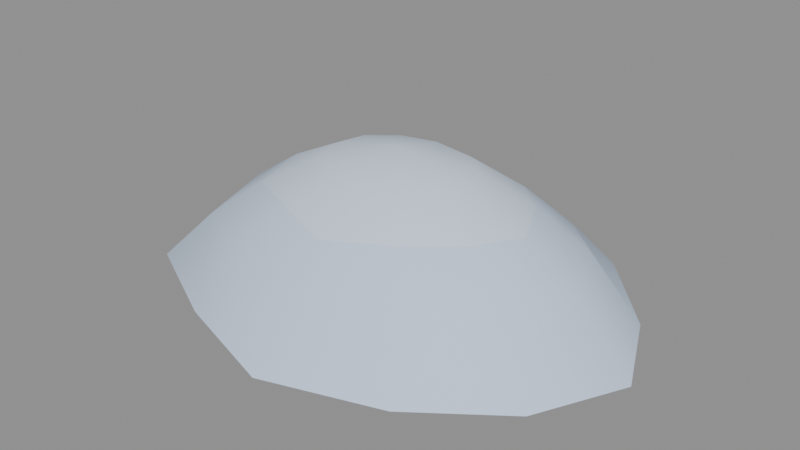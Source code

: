 # Source: snow_pile_c.blend  (saved by Blender 5.0.119; exported with 4.5.12 LTS)
import bpy
from mathutils import Matrix  # noqa: F401  (used for matrix-valued properties, if any)

bpy.ops.wm.read_factory_settings(use_empty=True)
scene = bpy.context.scene
scene.name = 'Scene'

# ---- materials (node trees are filled in below, after node groups)
mat_palette_vcol = bpy.data.materials.new('palette_vcol')
mat_palette_vcol.diffuse_color = (1.0, 1.0, 1.0, 1.0)
mat_palette_vcol.roughness = 0.9

# ---- material node trees
mat_palette_vcol.use_nodes = True; mat_palette_vcol.node_tree.nodes.clear()
_N = mat_palette_vcol.node_tree.nodes; _L = mat_palette_vcol.node_tree.links
n0 = _N.new('ShaderNodeBsdfPrincipled'); n0.name = 'Principled BSDF'; n0.location = (-200, 100)
n0.inputs[2].default_value = 0.9
n0.inputs[27].default_value = (0.0, 0.0, 0.0, 1.0)
n1 = _N.new('ShaderNodeOutputMaterial'); n1.name = 'Material Output'; n1.location = (200, 100)
n2 = _N.new('ShaderNodeVertexColor'); n2.name = 'Color Attribute'; n2.location = (-500, 100)
n2.layer_name = 'Col'
_L.new(n0.outputs[0], n1.inputs[0])
_L.new(n2.outputs[0], n0.inputs[0])
n1.is_active_output = True

# ---- meshes
me_snow = bpy.data.meshes.new('Snow')
me_snow.from_pydata([(0.5789, 0.0, -0.05), (0.4833, 0.2093, -0.05), (0.3091, 0.4015, -0.05), (3.36e-17, 0.4115, -0.05), (-0.3022, 0.3925, -0.05), (-0.5057, 0.219, -0.05), (-0.547, 5.024e-17, -0.05), (-0.5204, -0.2253, -0.05), (-0.2722, -0.3537, -0.05), (-1.088e-16, -0.444, -0.05), (0.2742, -0.3562, -0.05), (0.4771, -0.2066, -0.05), (0.4533, 0.0, 0.09117), (0.3785, 0.1639, 0.103), (0.242, 0.3144, 0.06751), (2.631e-17, 0.3222, 0.1071), (-0.2366, 0.3074, 0.075), (-0.396, 0.1715, 0.08584), (-0.4283, 3.934e-17, 0.1055), (-0.4075, -0.1765, 0.07332), (-0.2132, -0.2769, 0.1034), (-8.516e-17, -0.3477, 0.07887), (0.2147, -0.2789, 0.1067), (0.3736, -0.1618, 0.1073), (0.3211, 0.0, 0.1854), (0.2681, 0.1161, 0.1925), (0.1715, 0.2227, 0.1696), (1.864e-17, 0.2283, 0.1935), (-0.1676, 0.2178, 0.1732), (-0.2805, 0.1215, 0.1795), (-0.3034, 2.787e-17, 0.1904), (-0.2887, -0.125, 0.1686), (-0.151, -0.1962, 0.1861), (-6.034e-17, -0.2463, 0.1715), (0.1521, -0.1976, 0.1907), (0.2647, -0.1146, 0.1933), (0.1782, 0.0, 0.2579), (0.1488, 0.06442, 0.2608), (0.09512, 0.1236, 0.2533), (1.034e-17, 0.1267, 0.2607), (-0.093, 0.1208, 0.2531), (-0.1556, 0.06739, 0.2541), (-0.1683, 1.546e-17, 0.2568), (-0.1602, -0.06935, 0.2483), (-0.08379, -0.1089, 0.2541), (-3.347e-17, -0.1367, 0.2491), (0.08439, -0.1096, 0.2568), (0.1468, -0.06358, 0.2591), (0.0, 0.0, 0.2898)], [], [(0, 1, 12), (1, 13, 12), (1, 2, 14), (1, 14, 13), (2, 3, 14), (3, 15, 14), (3, 4, 16), (3, 16, 15), (4, 5, 17), (4, 17, 16), (5, 6, 17), (6, 18, 17), (6, 7, 19), (6, 19, 18), (7, 8, 19), (8, 20, 19), (8, 9, 21), (8, 21, 20), (9, 10, 21), (10, 22, 21), (10, 11, 23), (10, 23, 22), (11, 0, 12), (11, 12, 23), (12, 13, 24), (13, 25, 24), (13, 14, 26), (13, 26, 25), (14, 15, 26), (15, 27, 26), (15, 16, 28), (15, 28, 27), (16, 17, 29), (16, 29, 28), (17, 18, 29), (18, 30, 29), (18, 19, 31), (18, 31, 30), (19, 20, 31), (20, 32, 31), (20, 21, 33), (20, 33, 32), (21, 22, 33), (22, 34, 33), (22, 23, 35), (22, 35, 34), (23, 12, 24), (23, 24, 35), (24, 25, 36), (25, 37, 36), (25, 26, 38), (25, 38, 37), (26, 27, 38), (27, 39, 38), (27, 28, 40), (27, 40, 39), (28, 29, 41), (28, 41, 40), (29, 30, 41), (30, 42, 41), (30, 31, 43), (30, 43, 42), (31, 32, 43), (32, 44, 43), (32, 33, 45), (32, 45, 44), (33, 34, 45), (34, 46, 45), (34, 35, 47), (34, 47, 46), (35, 24, 36), (35, 36, 47), (36, 37, 48), (37, 38, 48), (38, 39, 48), (39, 40, 48), (40, 41, 48), (41, 42, 48), (42, 43, 48), (43, 44, 48), (44, 45, 48), (45, 46, 48), (46, 47, 48), (47, 36, 48)])
me_snow.polygons.foreach_set('use_smooth', [True] * 84)
_ca = me_snow.color_attributes.new('Col', 'FLOAT_COLOR', 'CORNER')
_ca.data.foreach_set('color', [0.6137, 0.7314, 0.9157, 0.2292, 0.6137, 0.7314, 0.9157, 0.2292, 0.6137, 0.7314, 0.9157, 0.9167, 0.6137, 0.7314, 0.9157, 0.2292, 0.6137, 0.7314, 0.9157, 0.9375, 0.6137, 0.7314, 0.9157, 0.9167, 0.6137, 0.7314, 0.9157, 0.2292, 0.6137, 0.7314, 0.9157, 0.25, 0.6137, 0.7314, 0.9157, 0.875, 0.6137, 0.7314, 0.9157, 0.2292, 0.6137, 0.7314, 0.9157, 0.875, 0.6137, 0.7314, 0.9157, 0.9375, 0.6137, 0.7314, 0.9157, 0.25, 0.6137, 0.7314, 0.9157, 0.25, 0.6137, 0.7314, 0.9157, 0.875, 0.6137, 0.7314, 0.9157, 0.25, 0.6137, 0.7314, 0.9157, 0.8958, 0.6137, 0.7314, 0.9157, 0.875, 0.6137, 0.7314, 0.9157, 0.25, 0.6137, 0.7314, 0.9157, 0.2292, 0.6137, 0.7314, 0.9157, 0.875, 0.6137, 0.7314, 0.9157, 0.25, 0.6137, 0.7314, 0.9157, 0.875, 0.6137, 0.7314, 0.9157, 0.8958, 0.6137, 0.7314, 0.9157, 0.2292, 0.6137, 0.7314, 0.9157, 0.2292, 0.6137, 0.7314, 0.9157, 0.9167, 0.6137, 0.7314, 0.9157, 0.2292, 0.6137, 0.7314, 0.9157, 0.9167, 0.6137, 0.7314, 0.9157, 0.875, 0.6137, 0.7314, 0.9157, 0.2292, 0.6137, 0.7314, 0.9157, 0.2292, 0.6137, 0.7314, 0.9157, 0.9167, 0.6137, 0.7314, 0.9157, 0.2292, 0.6137, 0.7314, 0.9157, 0.9375, 0.6137, 0.7314, 0.9157, 0.9167, 0.6137, 0.7314, 0.9157, 0.2292, 0.6137, 0.7314, 0.9157, 0.2083, 0.6137, 0.7314, 0.9157, 0.9167, 0.6137, 0.7314, 0.9157, 0.2292, 0.6137, 0.7314, 0.9157, 0.9167, 0.6137, 0.7314, 0.9157, 0.9375, 0.6137, 0.7314, 0.9157, 0.2083, 0.6137, 0.7314, 0.9157, 0.25, 0.6137, 0.7314, 0.9157, 0.9167, 0.6137, 0.7314, 0.9157, 0.25, 0.6137, 0.7314, 0.9157, 0.8958, 0.6137, 0.7314, 0.9157, 0.9167, 0.6137, 0.7314, 0.9157, 0.25, 0.6137, 0.7314, 0.9157, 0.25, 0.6137, 0.7314, 0.9157, 0.8958, 0.6137, 0.7314, 0.9157, 0.25, 0.6137, 0.7314, 0.9157, 0.8958, 0.6137, 0.7314, 0.9157, 0.8958, 0.6137, 0.7314, 0.9157, 0.25, 0.6137, 0.7314, 0.9157, 0.2917, 0.6137, 0.7314, 0.9157, 0.8958, 0.6137, 0.7314, 0.9157, 0.2917, 0.6137, 0.7314, 0.9157, 0.8958, 0.6137, 0.7314, 0.9157, 0.8958, 0.6137, 0.7314, 0.9157, 0.2917, 0.6137, 0.7314, 0.9157, 0.2292, 0.6137, 0.7314, 0.9157, 0.9375, 0.6137, 0.7314, 0.9157, 0.2917, 0.6137, 0.7314, 0.9157, 0.9375, 0.6137, 0.7314, 0.9157, 0.8958, 0.6137, 0.7314, 0.9157, 0.2292, 0.6137, 0.7314, 0.9157, 0.2292, 0.6137, 0.7314, 0.9157, 0.9167, 0.6137, 0.7314, 0.9157, 0.2292, 0.6137, 0.7314, 0.9157, 0.9167, 0.6137, 0.7314, 0.9157, 0.9375, 0.6137, 0.7314, 0.9157, 0.9167, 0.6137, 0.7314, 0.9157, 0.9375, 0.6137, 0.7314, 0.9157, 1.0, 0.6137, 0.7314, 0.9157, 0.9375, 0.6137, 0.7314, 0.9157, 0.9792, 0.6137, 0.7314, 0.9157, 1.0, 0.6137, 0.7314, 0.9157, 0.9375, 0.6137, 0.7314, 0.9157, 0.875, 0.6137, 0.7314, 0.9157, 0.9792, 0.6137, 0.7314, 0.9157, 0.9375, 0.6137, 0.7314, 0.9157, 0.9792, 0.6137, 0.7314, 0.9157, 0.9792, 0.6137, 0.7314, 0.9157, 0.875, 0.6137, 0.7314, 0.9157, 0.8958, 0.6137, 0.7314, 0.9157, 0.9792, 0.6137, 0.7314, 0.9157, 0.8958, 0.6137, 0.7314, 0.9157, 1.0, 0.6137, 0.7314, 0.9157, 0.9792, 0.6137, 0.7314, 0.9157, 0.8958, 0.6137, 0.7314, 0.9157, 0.875, 0.6137, 0.7314, 0.9157, 1.0, 0.6137, 0.7314, 0.9157, 0.8958, 0.6137, 0.7314, 0.9157, 1.0, 0.6137, 0.7314, 0.9157, 1.0, 0.6137, 0.7314, 0.9157, 0.875, 0.6137, 0.7314, 0.9157, 0.9167, 0.6137, 0.7314, 0.9157, 1.0, 0.6137, 0.7314, 0.9157, 0.875, 0.6137, 0.7314, 0.9157, 1.0, 0.6137, 0.7314, 0.9157, 1.0, 0.6137, 0.7314, 0.9157, 0.9167, 0.6137, 0.7314, 0.9157, 0.9375, 0.6137, 0.7314, 0.9157, 1.0, 0.6137, 0.7314, 0.9157, 0.9375, 0.6137, 0.7314, 0.9157, 0.9792, 0.6137, 0.7314, 0.9157, 1.0, 0.6137, 0.7314, 0.9157, 0.9375, 0.6137, 0.7314, 0.9157, 0.9167, 0.6137, 0.7314, 0.9157, 0.9792, 0.6137, 0.7314, 0.9157, 0.9375, 0.6137, 0.7314, 0.9157, 0.9792, 0.6137, 0.7314, 0.9157, 0.9792, 0.6137, 0.7314, 0.9157, 0.9167, 0.6137, 0.7314, 0.9157, 0.8958, 0.6137, 0.7314, 0.9157, 0.9792, 0.6137, 0.7314, 0.9157, 0.8958, 0.6137, 0.7314, 0.9157, 0.9792, 0.6137, 0.7314, 0.9157, 0.9792, 0.6137, 0.7314, 0.9157, 0.8958, 0.6137, 0.7314, 0.9157, 0.8958, 0.6137, 0.7314, 0.9157, 0.9792, 0.6137, 0.7314, 0.9157, 0.8958, 0.6137, 0.7314, 0.9157, 0.9792, 0.6137, 0.7314, 0.9157, 0.9792, 0.6137, 0.7314, 0.9157, 0.8958, 0.6137, 0.7314, 0.9157, 0.8958, 0.6137, 0.7314, 0.9157, 0.9792, 0.6137, 0.7314, 0.9157, 0.8958, 0.6137, 0.7314, 0.9157, 1.0, 0.6137, 0.7314, 0.9157, 0.9792, 0.6137, 0.7314, 0.9157, 0.8958, 0.6137, 0.7314, 0.9157, 0.9375, 0.6137, 0.7314, 0.9157, 0.9792, 0.6137, 0.7314, 0.9157, 0.8958, 0.6137, 0.7314, 0.9157, 0.9792, 0.6137, 0.7314, 0.9157, 1.0, 0.6137, 0.7314, 0.9157, 0.9375, 0.6137, 0.7314, 0.9157, 0.9167, 0.6137, 0.7314, 0.9157, 1.0, 0.6137, 0.7314, 0.9157, 0.9375, 0.6137, 0.7314, 0.9157, 1.0, 0.6137, 0.7314, 0.9157, 0.9792, 0.6725, 0.7784, 0.9314, 1.0, 0.6725, 0.7784, 0.9314, 0.9792, 0.6725, 0.7784, 0.9314, 1.0, 0.6725, 0.7784, 0.9314, 0.9792, 0.6725, 0.7784, 0.9314, 1.0, 0.6725, 0.7784, 0.9314, 1.0, 0.6725, 0.7784, 0.9314, 0.9792, 0.6725, 0.7784, 0.9314, 0.9792, 0.6725, 0.7784, 0.9314, 1.0, 0.6725, 0.7784, 0.9314, 0.9792, 0.6725, 0.7784, 0.9314, 1.0, 0.6725, 0.7784, 0.9314, 1.0, 0.6725, 0.7784, 0.9314, 0.9792, 0.6725, 0.7784, 0.9314, 1.0, 0.6725, 0.7784, 0.9314, 1.0, 0.6725, 0.7784, 0.9314, 1.0, 0.6725, 0.7784, 0.9314, 1.0, 0.6725, 0.7784, 0.9314, 1.0, 0.6725, 0.7784, 0.9314, 1.0, 0.6725, 0.7784, 0.9314, 1.0, 0.6725, 0.7784, 0.9314, 1.0, 0.6725, 0.7784, 0.9314, 1.0, 0.6725, 0.7784, 0.9314, 1.0, 0.6725, 0.7784, 0.9314, 1.0, 0.6725, 0.7784, 0.9314, 1.0, 0.6725, 0.7784, 0.9314, 1.0, 0.6725, 0.7784, 0.9314, 1.0, 0.6725, 0.7784, 0.9314, 1.0, 0.6725, 0.7784, 0.9314, 1.0, 0.6725, 0.7784, 0.9314, 1.0, 0.6725, 0.7784, 0.9314, 1.0, 0.6725, 0.7784, 0.9314, 0.9792, 0.6725, 0.7784, 0.9314, 1.0, 0.6725, 0.7784, 0.9314, 0.9792, 0.6725, 0.7784, 0.9314, 1.0, 0.6725, 0.7784, 0.9314, 1.0, 0.6725, 0.7784, 0.9314, 0.9792, 0.6725, 0.7784, 0.9314, 0.9792, 0.6725, 0.7784, 0.9314, 1.0, 0.6725, 0.7784, 0.9314, 0.9792, 0.6725, 0.7784, 0.9314, 1.0, 0.6725, 0.7784, 0.9314, 1.0, 0.6725, 0.7784, 0.9314, 0.9792, 0.6725, 0.7784, 0.9314, 0.9792, 0.6725, 0.7784, 0.9314, 1.0, 0.6725, 0.7784, 0.9314, 0.9792, 0.6725, 0.7784, 0.9314, 1.0, 0.6725, 0.7784, 0.9314, 1.0, 0.6725, 0.7784, 0.9314, 0.9792, 0.6725, 0.7784, 0.9314, 0.9792, 0.6725, 0.7784, 0.9314, 1.0, 0.6725, 0.7784, 0.9314, 0.9792, 0.6725, 0.7784, 0.9314, 1.0, 0.6725, 0.7784, 0.9314, 1.0, 0.6725, 0.7784, 0.9314, 0.9792, 0.6725, 0.7784, 0.9314, 1.0, 0.6725, 0.7784, 0.9314, 1.0, 0.6725, 0.7784, 0.9314, 1.0, 0.6725, 0.7784, 0.9314, 1.0, 0.6725, 0.7784, 0.9314, 1.0, 0.6725, 0.7784, 0.9314, 1.0, 0.6725, 0.7784, 0.9314, 0.9792, 0.6725, 0.7784, 0.9314, 1.0, 0.6725, 0.7784, 0.9314, 1.0, 0.6725, 0.7784, 0.9314, 1.0, 0.6725, 0.7784, 0.9314, 1.0, 0.6725, 0.7784, 0.9314, 0.9792, 0.6725, 0.7784, 0.9314, 1.0, 0.6725, 0.7784, 0.9314, 1.0, 0.6725, 0.7784, 0.9314, 0.9792, 0.6725, 0.7784, 0.9314, 1.0, 0.6725, 0.7784, 0.9314, 1.0, 0.6725, 0.7784, 0.9314, 1.0, 0.6725, 0.7784, 0.9314, 1.0, 0.6725, 0.7784, 0.9314, 1.0, 0.6725, 0.7784, 0.9314, 1.0, 0.6725, 0.7784, 0.9314, 1.0, 0.6725, 0.7784, 0.9314, 1.0, 0.6725, 0.7784, 0.9314, 1.0, 0.6725, 0.7784, 0.9314, 1.0, 0.6725, 0.7784, 0.9314, 1.0, 0.6725, 0.7784, 0.9314, 1.0, 0.6725, 0.7784, 0.9314, 1.0, 0.6725, 0.7784, 0.9314, 1.0, 0.6725, 0.7784, 0.9314, 1.0, 0.6725, 0.7784, 0.9314, 1.0, 0.6725, 0.7784, 0.9314, 1.0, 0.6725, 0.7784, 0.9314, 1.0, 0.6725, 0.7784, 0.9314, 1.0, 0.6725, 0.7784, 0.9314, 1.0, 0.6725, 0.7784, 0.9314, 1.0, 0.6725, 0.7784, 0.9314, 1.0, 0.6725, 0.7784, 0.9314, 1.0, 0.6725, 0.7784, 0.9314, 1.0, 0.6725, 0.7784, 0.9314, 1.0, 0.6725, 0.7784, 0.9314, 1.0, 0.6725, 0.7784, 0.9314, 1.0, 0.6725, 0.7784, 0.9314, 1.0, 0.6725, 0.7784, 0.9314, 1.0, 0.6725, 0.7784, 0.9314, 1.0, 0.6725, 0.7784, 0.9314, 1.0, 0.6725, 0.7784, 0.9314, 1.0, 0.6725, 0.7784, 0.9314, 1.0, 0.6725, 0.7784, 0.9314, 1.0, 0.6725, 0.7784, 0.9314, 1.0, 0.6725, 0.7784, 0.9314, 1.0, 0.6725, 0.7784, 0.9314, 1.0, 0.6725, 0.7784, 0.9314, 1.0])
me_snow.materials.append(mat_palette_vcol)
me_snow.update()
me_snow.normals_split_custom_set([tuple(v) for v in zip(*[iter([0.7471, -0.009461, 0.6646, 0.6509, 0.4374, 0.6205, 0.6988, -0.006781, 0.7153, 0.6509, 0.4374, 0.6205, 0.5799, 0.4232, 0.6961, 0.6988, -0.006781, 0.7153, 0.6509, 0.4374, 0.6205, 0.3294, 0.6589, 0.6763, 0.2918, 0.6815, 0.6712, 0.6509, 0.4374, 0.6205, 0.2918, 0.6815, 0.6712, 0.5799, 0.4232, 0.6961, 0.3294, 0.6589, 0.6763, -0.007382, 0.8479, 0.5302, 0.2918, 0.6815, 0.6712, -0.007382, 0.8479, 0.5302, -0.004169, 0.7798, 0.626, 0.2918, 0.6815, 0.6712, -0.007382, 0.8479, 0.5302, -0.3042, 0.7132, 0.6316, -0.2729, 0.6874, 0.673, -0.007382, 0.8479, 0.5302, -0.2729, 0.6874, 0.673, -0.004169, 0.7798, 0.626, -0.3042, 0.7132, 0.6316, -0.656, 0.3686, 0.6586, -0.5844, 0.3856, 0.714, -0.3042, 0.7132, 0.6316, -0.5844, 0.3856, 0.714, -0.2729, 0.6874, 0.673, -0.656, 0.3686, 0.6586, -0.7669, 0.01409, 0.6416, -0.5844, 0.3856, 0.714, -0.7669, 0.01409, 0.6416, -0.6903, -0.001376, 0.7235, -0.5844, 0.3856, 0.714, -0.7669, 0.01409, 0.6416, -0.5987, -0.3869, 0.7014, -0.5607, -0.4275, 0.7091, -0.7669, 0.01409, 0.6416, -0.5607, -0.4275, 0.7091, -0.6903, -0.001376, 0.7235, -0.5987, -0.3869, 0.7014, -0.3364, -0.762, 0.5534, -0.5607, -0.4275, 0.7091, -0.3364, -0.762, 0.5534, -0.3048, -0.6926, 0.6537, -0.5607, -0.4275, 0.7091, -0.3364, -0.762, 0.5534, -0.003759, -0.801, 0.5987, -0.006759, -0.7667, 0.642, -0.3364, -0.762, 0.5534, -0.006759, -0.7667, 0.642, -0.3048, -0.6926, 0.6537, -0.003759, -0.801, 0.5987, 0.377, -0.7563, 0.5347, -0.006759, -0.7667, 0.642, 0.377, -0.7563, 0.5347, 0.3123, -0.6985, 0.6439, -0.006759, -0.7667, 0.642, 0.377, -0.7563, 0.5347, 0.6426, -0.4976, 0.5827, 0.5743, -0.4507, 0.6834, 0.377, -0.7563, 0.5347, 0.5743, -0.4507, 0.6834, 0.3123, -0.6985, 0.6439, 0.6426, -0.4976, 0.5827, 0.7471, -0.009461, 0.6646, 0.6988, -0.006781, 0.7153, 0.6426, -0.4976, 0.5827, 0.6988, -0.006781, 0.7153, 0.5743, -0.4507, 0.6834, 0.6988, -0.006781, 0.7153, 0.5799, 0.4232, 0.6961, 0.5301, -0.002521, 0.8479, 0.5799, 0.4232, 0.6961, 0.4372, 0.3366, 0.834, 0.5301, -0.002521, 0.8479, 0.5799, 0.4232, 0.6961, 0.2918, 0.6815, 0.6712, 0.2493, 0.5804, 0.7752, 0.5799, 0.4232, 0.6961, 0.2493, 0.5804, 0.7752, 0.4372, 0.3366, 0.834, 0.2918, 0.6815, 0.6712, -0.004169, 0.7798, 0.626, 0.2493, 0.5804, 0.7752, -0.004169, 0.7798, 0.626, -0.004457, 0.6218, 0.7831, 0.2493, 0.5804, 0.7752, -0.004169, 0.7798, 0.626, -0.2729, 0.6874, 0.673, -0.2551, 0.565, 0.7847, -0.004169, 0.7798, 0.626, -0.2551, 0.565, 0.7847, -0.004457, 0.6218, 0.7831, -0.2729, 0.6874, 0.673, -0.5844, 0.3856, 0.714, -0.4479, 0.3364, 0.8284, -0.2729, 0.6874, 0.673, -0.4479, 0.3364, 0.8284, -0.2551, 0.565, 0.7847, -0.5844, 0.3856, 0.714, -0.6903, -0.001376, 0.7235, -0.4479, 0.3364, 0.8284, -0.6903, -0.001376, 0.7235, -0.5114, -0.01719, 0.8592, -0.4479, 0.3364, 0.8284, -0.6903, -0.001376, 0.7235, -0.5607, -0.4275, 0.7091, -0.4453, -0.3546, 0.8221, -0.6903, -0.001376, 0.7235, -0.4453, -0.3546, 0.8221, -0.5114, -0.01719, 0.8592, -0.5607, -0.4275, 0.7091, -0.3048, -0.6926, 0.6537, -0.4453, -0.3546, 0.8221, -0.3048, -0.6926, 0.6537, -0.2385, -0.5465, 0.8028, -0.4453, -0.3546, 0.8221, -0.3048, -0.6926, 0.6537, -0.006759, -0.7667, 0.642, -0.01206, -0.6348, 0.7726, -0.3048, -0.6926, 0.6537, -0.01206, -0.6348, 0.7726, -0.2385, -0.5465, 0.8028, -0.006759, -0.7667, 0.642, 0.3123, -0.6985, 0.6439, -0.01206, -0.6348, 0.7726, 0.3123, -0.6985, 0.6439, 0.2202, -0.5532, 0.8034, -0.01206, -0.6348, 0.7726, 0.3123, -0.6985, 0.6439, 0.5743, -0.4507, 0.6834, 0.4248, -0.3419, 0.8382, 0.3123, -0.6985, 0.6439, 0.4248, -0.3419, 0.8382, 0.2202, -0.5532, 0.8034, 0.5743, -0.4507, 0.6834, 0.6988, -0.006781, 0.7153, 0.5301, -0.002521, 0.8479, 0.5743, -0.4507, 0.6834, 0.5301, -0.002521, 0.8479, 0.4248, -0.3419, 0.8382, 0.5301, -0.002521, 0.8479, 0.4372, 0.3366, 0.834, 0.347, -0.01242, 0.9378, 0.4372, 0.3366, 0.834, 0.2715, 0.2127, 0.9386, 0.347, -0.01242, 0.9378, 0.4372, 0.3366, 0.834, 0.2493, 0.5804, 0.7752, 0.1648, 0.4043, 0.8996, 0.4372, 0.3366, 0.834, 0.1648, 0.4043, 0.8996, 0.2715, 0.2127, 0.9386, 0.2493, 0.5804, 0.7752, -0.004457, 0.6218, 0.7831, 0.1648, 0.4043, 0.8996, -0.004457, 0.6218, 0.7831, -0.00754, 0.3952, 0.9186, 0.1648, 0.4043, 0.8996, -0.004457, 0.6218, 0.7831, -0.2551, 0.565, 0.7847, -0.1841, 0.3875, 0.9033, -0.004457, 0.6218, 0.7831, -0.1841, 0.3875, 0.9033, -0.00754, 0.3952, 0.9186, -0.2551, 0.565, 0.7847, -0.4479, 0.3364, 0.8284, -0.3057, 0.228, 0.9244, -0.2551, 0.565, 0.7847, -0.3057, 0.228, 0.9244, -0.1841, 0.3875, 0.9033, -0.4479, 0.3364, 0.8284, -0.5114, -0.01719, 0.8592, -0.3057, 0.228, 0.9244, -0.5114, -0.01719, 0.8592, -0.3286, -0.02654, 0.9441, -0.3057, 0.228, 0.9244, -0.5114, -0.01719, 0.8592, -0.4453, -0.3546, 0.8221, -0.3107, -0.2672, 0.9122, -0.5114, -0.01719, 0.8592, -0.3107, -0.2672, 0.9122, -0.3286, -0.02654, 0.9441, -0.4453, -0.3546, 0.8221, -0.2385, -0.5465, 0.8028, -0.3107, -0.2672, 0.9122, -0.2385, -0.5465, 0.8028, -0.1611, -0.3731, 0.9137, -0.3107, -0.2672, 0.9122, -0.2385, -0.5465, 0.8028, -0.01206, -0.6348, 0.7726, -0.01596, -0.4583, 0.8886, -0.2385, -0.5465, 0.8028, -0.01596, -0.4583, 0.8886, -0.1611, -0.3731, 0.9137, -0.01206, -0.6348, 0.7726, 0.2202, -0.5532, 0.8034, -0.01596, -0.4583, 0.8886, 0.2202, -0.5532, 0.8034, 0.1322, -0.3834, 0.9141, -0.01596, -0.4583, 0.8886, 0.2202, -0.5532, 0.8034, 0.4248, -0.3419, 0.8382, 0.2648, -0.2411, 0.9337, 0.2202, -0.5532, 0.8034, 0.2648, -0.2411, 0.9337, 0.1322, -0.3834, 0.9141, 0.4248, -0.3419, 0.8382, 0.5301, -0.002521, 0.8479, 0.347, -0.01242, 0.9378, 0.4248, -0.3419, 0.8382, 0.347, -0.01242, 0.9378, 0.2648, -0.2411, 0.9337, 0.347, -0.01242, 0.9378, 0.2715, 0.2127, 0.9386, -0.01475, -0.01887, 0.9997, 0.2715, 0.2127, 0.9386, 0.1648, 0.4043, 0.8996, -0.01475, -0.01887, 0.9997, 0.1648, 0.4043, 0.8996, -0.00754, 0.3952, 0.9186, -0.01475, -0.01887, 0.9997, -0.00754, 0.3952, 0.9186, -0.1841, 0.3875, 0.9033, -0.01475, -0.01887, 0.9997, -0.1841, 0.3875, 0.9033, -0.3057, 0.228, 0.9244, -0.01475, -0.01887, 0.9997, -0.3057, 0.228, 0.9244, -0.3286, -0.02654, 0.9441, -0.01475, -0.01887, 0.9997, -0.3286, -0.02654, 0.9441, -0.3107, -0.2672, 0.9122, -0.01475, -0.01887, 0.9997, -0.3107, -0.2672, 0.9122, -0.1611, -0.3731, 0.9137, -0.01475, -0.01887, 0.9997, -0.1611, -0.3731, 0.9137, -0.01596, -0.4583, 0.8886, -0.01475, -0.01887, 0.9997, -0.01596, -0.4583, 0.8886, 0.1322, -0.3834, 0.9141, -0.01475, -0.01887, 0.9997, 0.1322, -0.3834, 0.9141, 0.2648, -0.2411, 0.9337, -0.01475, -0.01887, 0.9997, 0.2648, -0.2411, 0.9337, 0.347, -0.01242, 0.9378, -0.01475, -0.01887, 0.9997])] * 3)])

# ---- objects
ob_snow = bpy.data.objects.new('Snow', me_snow)

# ---- transforms, parenting, visibility, modifiers, constraints
ob_snow.location = (0.0, 0.0, 0.0)

# ---- collection membership
scene.collection.objects.link(ob_snow)

# ---- scene / render settings (as saved in the file)
scene.frame_start = 1; scene.frame_end = 250; scene.frame_set(1)
scene.render.engine = 'BLENDER_EEVEE_NEXT'
scene.render.bake_bias = 0.0
scene.render.bake_samples = 0
scene.cycles.sampling_pattern = 'TABULATED_SOBOL'
scene.eevee.use_volume_custom_range = False
bpy.context.view_layer.update()

# ---- added for rendering (the .blend has no active camera and no usable light): camera, sun + grey world if the file has none
cam_auto = bpy.data.cameras.new('AutoCamera')
cam_auto.lens = 50.0
cam_auto.sensor_width = 36.0
cam_auto.clip_end = 1000.0
ob_auto_camera = bpy.data.objects.new('AutoCamera', cam_auto)
scene.collection.objects.link(ob_auto_camera)
ob_auto_camera.location = (1.36147, -1.63088, 1.1963)
ob_auto_camera.rotation_euler = (1.09748, -7.21219e-08, 0.694738)
scene.camera = ob_auto_camera
light_auto_sun = bpy.data.lights.new('AutoSun', 'SUN')
light_auto_sun.energy = 3.0
light_auto_sun.angle = 0.0523599
ob_auto_sun = bpy.data.objects.new('AutoSun', light_auto_sun)
scene.collection.objects.link(ob_auto_sun)
ob_auto_sun.rotation_euler = (0.872665, 0.174533, 0.523599)
if scene.world is None:
    world_auto = bpy.data.worlds.new('AutoWorld')
    world_auto.color = (0.3, 0.3, 0.3)
    scene.world = world_auto
bpy.context.view_layer.update()
